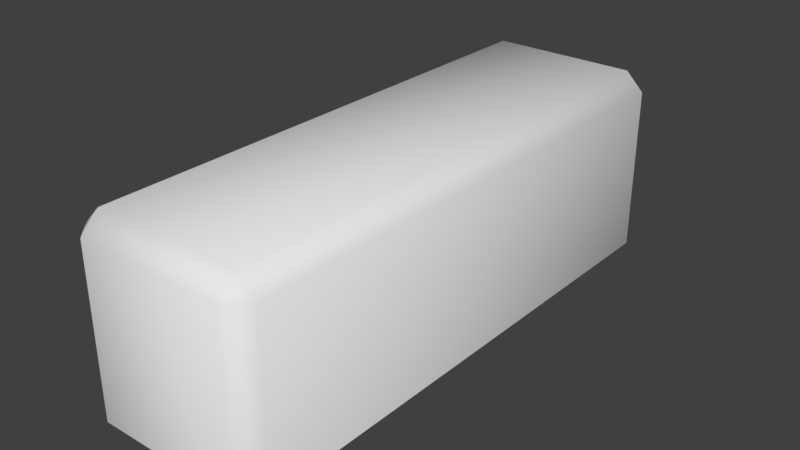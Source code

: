 # Source: Hedge2.blend  (saved by Blender 2.78.0; exported with 4.5.12 LTS)
import bpy
from mathutils import Matrix  # noqa: F401  (used for matrix-valued properties, if any)

bpy.ops.wm.read_factory_settings(use_empty=True)
scene = bpy.context.scene
scene.name = 'Scene'

# ---- collections
col_collection_1 = bpy.data.collections.new('Collection 1'); scene.collection.children.link(col_collection_1)

# ---- materials (node trees are filled in below, after node groups)
mat_hedge = bpy.data.materials.new('Hedge')
mat_hedge.alpha_threshold = 0.0
mat_hedge.use_transparent_shadow = False
mat_hedge.roughness = 0.5

# ---- material node trees

# ---- world
world_world = bpy.data.worlds.new('World'); scene.world = world_world
world_world.color = (0.05088, 0.05088, 0.05088)
world_world.use_sun_shadow = False
world_world.sun_shadow_jitter_overblur = 0.0
world_world.cycles.sampling_method = 'MANUAL'

# ---- meshes
me_cube_001 = bpy.data.meshes.new('Cube.001')
me_cube_001.from_pydata([(-0.4, -1.5, 0.0), (-0.5, -1.4, 0.0), (-0.4, -1.5, 0.9), (-0.4, -1.4, 1.0), (-0.5, -1.4, 0.9), (-0.5, 1.4, 0.0), (-0.4, 1.5, 0.0), (-0.4, 1.4, 1.0), (-0.4, 1.5, 0.9), (-0.5, 1.4, 0.9), (0.5, -1.4, 0.0), (0.4, -1.5, 0.0), (0.4, -1.4, 1.0), (0.4, -1.5, 0.9), (0.5, -1.4, 0.9), (0.4, 1.5, 0.0), (0.5, 1.4, 0.0), (0.4, 1.4, 1.0), (0.5, 1.4, 0.9), (0.4, 1.5, 0.9)], [], [(11, 13, 2, 0), (16, 18, 14, 10), (17, 7, 3, 12), (6, 8, 19, 15), (2, 3, 4), (7, 8, 9), (12, 13, 14), (17, 18, 19), (0, 2, 4, 1), (3, 7, 9, 4), (8, 6, 5, 9), (7, 17, 19, 8), (18, 16, 15, 19), (17, 12, 14, 18), (13, 11, 10, 14), (12, 3, 2, 13), (1, 4, 9, 5)])
me_cube_001.polygons.foreach_set('use_smooth', [True] * 17)
_uv = me_cube_001.uv_layers.new(name='UVMap')
_uv.uv.foreach_set('vector', [0.02424, 0.5133, 0.08869, 0.3627, 0.2163, 0.4054, 0.1795, 0.5682, 0.7919, 7.6e-05, 0.7595, 0.1653, 0.2206, 0.1959, 0.216, 7.578e-05, 0.7682, 0.1926, 0.7777, 0.3486, 0.2318, 0.3818, 0.2223, 0.2258, 0.9758, 0.06111, 0.9113, 0.2118, 0.7837, 0.169, 0.8205, 0.006216, 0.2163, 0.4054, 0.2318, 0.3818, 0.2405, 0.4091, 0.9075, 0.2371, 0.9113, 0.2118, 0.9334, 0.2254, 0.09249, 0.3374, 0.08869, 0.3627, 0.06663, 0.3491, 0.7682, 0.1926, 0.7595, 0.1653, 0.7837, 0.169, 0.1795, 0.5682, 0.2163, 0.4054, 0.2405, 0.4091, 0.2081, 0.5744, 0.2318, 0.3818, 0.7777, 0.3486, 0.7794, 0.3785, 0.2405, 0.4091, 0.9113, 0.2118, 0.9758, 0.06111, 0.9999, 0.07157, 0.9334, 0.2254, 0.9075, 0.2371, 0.7682, 0.1926, 0.7837, 0.169, 0.9113, 0.2118, 0.7595, 0.1653, 0.7919, 7.6e-05, 0.8205, 0.006216, 0.7837, 0.169, 0.7682, 0.1926, 0.2223, 0.2258, 0.2206, 0.1959, 0.7595, 0.1653, 0.08869, 0.3627, 0.02424, 0.5133, 7.578e-05, 0.5029, 0.06663, 0.3491, 0.09249, 0.3374, 0.2318, 0.3818, 0.2163, 0.4054, 0.08869, 0.3627, 0.2081, 0.5744, 0.2405, 0.4091, 0.7794, 0.3785, 0.784, 0.5744])
me_cube_001.materials.append(mat_hedge)
me_cube_001.use_remesh_preserve_volume = False
me_cube_001.use_remesh_preserve_attributes = False
me_cube_001.use_mirror_vertex_groups = False
me_cube_001.update()

# ---- objects
ob_cube = bpy.data.objects.new('Cube', me_cube_001)

# ---- transforms, parenting, visibility, modifiers, constraints
ob_cube.location = (0.0, 0.0, 0.0)
ob_cube.lineart.crease_threshold = 0.0

# ---- collection membership
col_collection_1.objects.link(ob_cube)

# ---- scene / render settings (as saved in the file)
scene.frame_start = 1; scene.frame_end = 250; scene.frame_set(1)
scene.render.engine = 'BLENDER_EEVEE_NEXT'
scene.render.resolution_percentage = 50
scene.render.dither_intensity = 0.0
scene.cycles.use_denoising = False
scene.cycles.samples = 128
scene.cycles.sampling_pattern = 'TABULATED_SOBOL'
scene.cycles.light_sampling_threshold = 0.0
scene.cycles.use_adaptive_sampling = False
scene.cycles.use_light_tree = False
scene.cycles.blur_glossy = 0.0
scene.cycles.sample_clamp_indirect = 0.0
scene.view_settings.view_transform = 'Standard'
bpy.context.view_layer.update()

# ---- added for rendering (the .blend has no active camera and no usable light): camera, sun
cam_auto = bpy.data.cameras.new('AutoCamera')
cam_auto.lens = 50.0
cam_auto.sensor_width = 36.0
cam_auto.clip_end = 1000.0
ob_auto_camera = bpy.data.objects.new('AutoCamera', cam_auto)
scene.collection.objects.link(ob_auto_camera)
ob_auto_camera.location = (3.06862, -3.68235, 2.9549)
ob_auto_camera.rotation_euler = (1.09748, -7.21219e-08, 0.694738)
scene.camera = ob_auto_camera
light_auto_sun = bpy.data.lights.new('AutoSun', 'SUN')
light_auto_sun.energy = 3.0
light_auto_sun.angle = 0.0523599
ob_auto_sun = bpy.data.objects.new('AutoSun', light_auto_sun)
scene.collection.objects.link(ob_auto_sun)
ob_auto_sun.rotation_euler = (0.872665, 0.174533, 0.523599)
bpy.context.view_layer.update()
